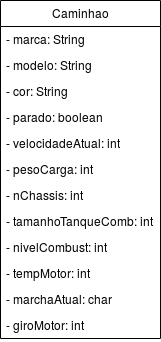

The diagram above was exported from draw.io. Its source (the exported page's mxGraphModel, read from the mxfile embedded in the PNG):
<mxGraphModel dx="447" dy="401" grid="1" gridSize="10" guides="1" tooltips="1" connect="1" arrows="1" fold="1" page="1" pageScale="1" pageWidth="827" pageHeight="1169" math="0" shadow="0">
  <root>
    <mxCell id="0" />
    <mxCell id="1" parent="0" />
    <mxCell id="Om_3wnCRlN-DNLudty7I-51" value="Caminhao" style="swimlane;fontStyle=0;childLayout=stackLayout;horizontal=1;startSize=26;fillColor=none;horizontalStack=0;resizeParent=1;resizeParentMax=0;resizeLast=0;collapsible=1;marginBottom=0;" vertex="1" parent="1">
      <mxGeometry x="170" y="540" width="160" height="338" as="geometry" />
    </mxCell>
    <mxCell id="Om_3wnCRlN-DNLudty7I-52" value="- marca: String" style="text;strokeColor=none;fillColor=none;align=left;verticalAlign=top;spacingLeft=4;spacingRight=4;overflow=hidden;rotatable=0;points=[[0,0.5],[1,0.5]];portConstraint=eastwest;" vertex="1" parent="Om_3wnCRlN-DNLudty7I-51">
      <mxGeometry y="26" width="160" height="26" as="geometry" />
    </mxCell>
    <mxCell id="Om_3wnCRlN-DNLudty7I-53" value="- modelo: String" style="text;strokeColor=none;fillColor=none;align=left;verticalAlign=top;spacingLeft=4;spacingRight=4;overflow=hidden;rotatable=0;points=[[0,0.5],[1,0.5]];portConstraint=eastwest;" vertex="1" parent="Om_3wnCRlN-DNLudty7I-51">
      <mxGeometry y="52" width="160" height="26" as="geometry" />
    </mxCell>
    <mxCell id="Om_3wnCRlN-DNLudty7I-54" value="- cor: String" style="text;strokeColor=none;fillColor=none;align=left;verticalAlign=top;spacingLeft=4;spacingRight=4;overflow=hidden;rotatable=0;points=[[0,0.5],[1,0.5]];portConstraint=eastwest;" vertex="1" parent="Om_3wnCRlN-DNLudty7I-51">
      <mxGeometry y="78" width="160" height="26" as="geometry" />
    </mxCell>
    <mxCell id="Om_3wnCRlN-DNLudty7I-59" value="- parado: boolean" style="text;strokeColor=none;fillColor=none;align=left;verticalAlign=top;spacingLeft=4;spacingRight=4;overflow=hidden;rotatable=0;points=[[0,0.5],[1,0.5]];portConstraint=eastwest;" vertex="1" parent="Om_3wnCRlN-DNLudty7I-51">
      <mxGeometry y="104" width="160" height="26" as="geometry" />
    </mxCell>
    <mxCell id="Om_3wnCRlN-DNLudty7I-60" value="- velocidadeAtual: int" style="text;strokeColor=none;fillColor=none;align=left;verticalAlign=top;spacingLeft=4;spacingRight=4;overflow=hidden;rotatable=0;points=[[0,0.5],[1,0.5]];portConstraint=eastwest;" vertex="1" parent="Om_3wnCRlN-DNLudty7I-51">
      <mxGeometry y="130" width="160" height="26" as="geometry" />
    </mxCell>
    <mxCell id="Om_3wnCRlN-DNLudty7I-61" value="- pesoCarga: int" style="text;strokeColor=none;fillColor=none;align=left;verticalAlign=top;spacingLeft=4;spacingRight=4;overflow=hidden;rotatable=0;points=[[0,0.5],[1,0.5]];portConstraint=eastwest;" vertex="1" parent="Om_3wnCRlN-DNLudty7I-51">
      <mxGeometry y="156" width="160" height="26" as="geometry" />
    </mxCell>
    <mxCell id="Om_3wnCRlN-DNLudty7I-62" value="- nChassis: int" style="text;strokeColor=none;fillColor=none;align=left;verticalAlign=top;spacingLeft=4;spacingRight=4;overflow=hidden;rotatable=0;points=[[0,0.5],[1,0.5]];portConstraint=eastwest;" vertex="1" parent="Om_3wnCRlN-DNLudty7I-51">
      <mxGeometry y="182" width="160" height="26" as="geometry" />
    </mxCell>
    <mxCell id="Om_3wnCRlN-DNLudty7I-63" value="- tamanhoTanqueComb: int" style="text;strokeColor=none;fillColor=none;align=left;verticalAlign=top;spacingLeft=4;spacingRight=4;overflow=hidden;rotatable=0;points=[[0,0.5],[1,0.5]];portConstraint=eastwest;" vertex="1" parent="Om_3wnCRlN-DNLudty7I-51">
      <mxGeometry y="208" width="160" height="26" as="geometry" />
    </mxCell>
    <mxCell id="Om_3wnCRlN-DNLudty7I-64" value="- nivelCombust: int" style="text;strokeColor=none;fillColor=none;align=left;verticalAlign=top;spacingLeft=4;spacingRight=4;overflow=hidden;rotatable=0;points=[[0,0.5],[1,0.5]];portConstraint=eastwest;" vertex="1" parent="Om_3wnCRlN-DNLudty7I-51">
      <mxGeometry y="234" width="160" height="26" as="geometry" />
    </mxCell>
    <mxCell id="Om_3wnCRlN-DNLudty7I-65" value="- tempMotor: int" style="text;strokeColor=none;fillColor=none;align=left;verticalAlign=top;spacingLeft=4;spacingRight=4;overflow=hidden;rotatable=0;points=[[0,0.5],[1,0.5]];portConstraint=eastwest;" vertex="1" parent="Om_3wnCRlN-DNLudty7I-51">
      <mxGeometry y="260" width="160" height="26" as="geometry" />
    </mxCell>
    <mxCell id="Om_3wnCRlN-DNLudty7I-66" value="- marchaAtual: char" style="text;strokeColor=none;fillColor=none;align=left;verticalAlign=top;spacingLeft=4;spacingRight=4;overflow=hidden;rotatable=0;points=[[0,0.5],[1,0.5]];portConstraint=eastwest;" vertex="1" parent="Om_3wnCRlN-DNLudty7I-51">
      <mxGeometry y="286" width="160" height="26" as="geometry" />
    </mxCell>
    <mxCell id="Om_3wnCRlN-DNLudty7I-67" value="- giroMotor: int" style="text;strokeColor=none;fillColor=none;align=left;verticalAlign=top;spacingLeft=4;spacingRight=4;overflow=hidden;rotatable=0;points=[[0,0.5],[1,0.5]];portConstraint=eastwest;" vertex="1" parent="Om_3wnCRlN-DNLudty7I-51">
      <mxGeometry y="312" width="160" height="26" as="geometry" />
    </mxCell>
  </root>
</mxGraphModel>